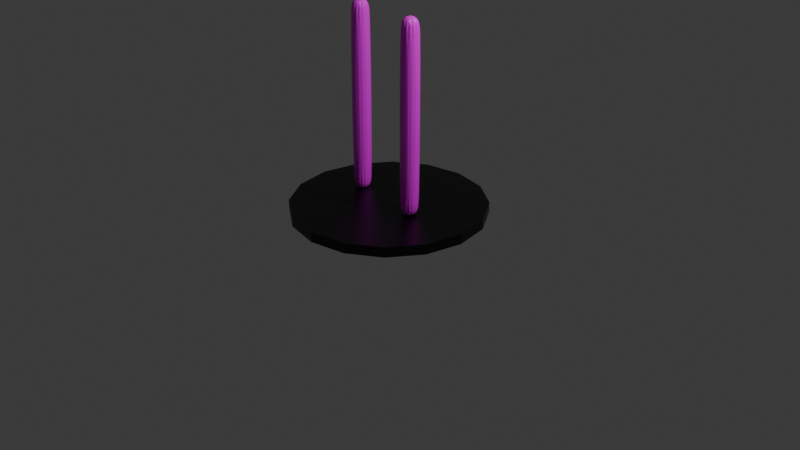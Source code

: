 # Source: ClapSticks.blend  (saved by Blender 4.5.90; exported with 4.5.12 LTS)
import bpy
from mathutils import Matrix  # noqa: F401  (used for matrix-valued properties, if any)

bpy.ops.wm.read_factory_settings(use_empty=True)
scene = bpy.context.scene
scene.name = 'Scene'

# ---- collections
col_collection = bpy.data.collections.new('Collection'); scene.collection.children.link(col_collection)

# ---- images (referenced by path relative to the original .blend; pixels are not part of the script)
import os
ASSET_DIR = os.environ.get("B2B_ASSET_DIR", "")  # directory of the original .blend (textures are referenced by path, not embedded)
HERE = os.path.dirname(os.path.abspath(__file__))  # packed textures are extracted next to this script under _unpacked/

def load_image(name, relpath, width, height, colorspace="sRGB"):
    """Load a texture the original file referenced (path relative to the .blend, or extracted next to this script)."""
    p = next((c for c in (os.path.join(HERE, relpath), os.path.join(ASSET_DIR, relpath)) if relpath and os.path.exists(c)), "")
    if p:
        img = bpy.data.images.load(p, check_existing=True)
        img.name = name
    else:  # same state as the original file: an image datablock whose file is absent (Cycles renders it pink)
        img = bpy.data.images.new(name, width, height)
        img.source = "FILE"
        img.filepath = "//" + (relpath or name)
    img.colorspace_settings.name = colorspace
    return img
img_clapsticks_jpg_001 = load_image('clapsticks.jpg.001', 'clapsticks.jpg', 1024, 1024, 'sRGB')

# ---- materials (node trees are filled in below, after node groups)
mat_woodmaterial = bpy.data.materials.new('Woodmaterial')
mat_standmaterial = bpy.data.materials.new('Standmaterial')

# ---- material node trees
mat_woodmaterial.use_nodes = True; mat_woodmaterial.node_tree.nodes.clear()
_N = mat_woodmaterial.node_tree.nodes; _L = mat_woodmaterial.node_tree.links
n0 = _N.new('ShaderNodeBsdfPrincipled'); n0.name = 'Principled BSDF'; n0.location = (-200, 100)
n0.width = 233
n0.inputs[2].default_value = 0.3
n1 = _N.new('ShaderNodeOutputMaterial'); n1.name = 'Material Output'; n1.location = (200, 100)
n2 = _N.new('ShaderNodeTexImage'); n2.name = 'Image Texture'; n2.location = (390, 69)
n2.image = img_clapsticks_jpg_001
_L.new(n0.outputs[0], n1.inputs[0])
_L.new(n2.outputs[0], n0.inputs[0])
n1.is_active_output = True
mat_standmaterial.use_nodes = True; mat_standmaterial.node_tree.nodes.clear()
_N = mat_standmaterial.node_tree.nodes; _L = mat_standmaterial.node_tree.links
n0 = _N.new('ShaderNodeBsdfPrincipled'); n0.name = 'Principled BSDF'; n0.location = (-200, 100)
n0.inputs[0].default_value = (0.0, 0.0, 0.0, 1.0)
n0.inputs[2].default_value = 0.3519
n1 = _N.new('ShaderNodeOutputMaterial'); n1.name = 'Material Output'; n1.location = (200, 100)
_L.new(n0.outputs[0], n1.inputs[0])
n1.is_active_output = True

# ---- world
world_world = bpy.data.worlds.new('World'); scene.world = world_world
world_world.use_nodes = True; world_world.node_tree.nodes.clear()
_N = world_world.node_tree.nodes; _L = world_world.node_tree.links
n0 = _N.new('ShaderNodeOutputWorld'); n0.name = 'World Output'; n0.location = (200, 100)
n1 = _N.new('ShaderNodeBackground'); n1.name = 'Background'; n1.location = (-200, 100)
n1.inputs[0].default_value = (0.05088, 0.05088, 0.05088, 1.0)
_L.new(n1.outputs[0], n0.inputs[0])
n0.is_active_output = True
world_world.color = (0.05088, 0.05088, 0.05088)
world_world.sun_shadow_jitter_overblur = 0.0

# ---- cameras
cam_camera = bpy.data.cameras.new('Camera')
cam_camera.clip_end = 100.0
cam_camera.ortho_scale = 7.314

# ---- lights
light_light = bpy.data.lights.new('Light', 'POINT')
light_light.energy = 1000.0
light_light.shadow_soft_size = 0.1

# ---- meshes
me_cylinder_003 = bpy.data.meshes.new('Cylinder.003')
me_cylinder_003.from_pydata([(3.725e-09, 0.7971, -1.0), (-0.1952, 0.9612, -0.801), (0.1952, 0.9612, -0.801), (-3.725e-09, 0.7971, 1.0), (0.1952, 0.9612, 0.801), (-0.1952, 0.9612, 0.801), (0.305, 0.7364, -1.0), (0.1875, 0.9627, -0.801), (0.5481, 0.8133, -0.801), (0.305, 0.7364, 1.0), (0.5481, 0.8133, 0.801), (0.1875, 0.9627, 0.801), (0.5636, 0.5636, -1.0), (0.5416, 0.8177, -0.801), (0.8177, 0.5416, -0.801), (0.5636, 0.5636, 1.0), (0.8177, 0.5416, 0.801), (0.5416, 0.8177, 0.801), (0.7364, 0.305, -1.0), (0.8133, 0.5481, -0.801), (0.9627, 0.1875, -0.801), (0.7364, 0.305, 1.0), (0.9627, 0.1875, 0.801), (0.8133, 0.5481, 0.801), (0.7971, -3.725e-09, -1.0), (0.9612, 0.1952, -0.801), (0.9612, -0.1952, -0.801), (0.7971, 3.725e-09, 1.0), (0.9612, -0.1952, 0.801), (0.9612, 0.1952, 0.801), (0.7364, -0.305, -1.0), (0.9627, -0.1875, -0.801), (0.8133, -0.5481, -0.801), (0.7364, -0.305, 1.0), (0.8133, -0.5481, 0.801), (0.9627, -0.1875, 0.801), (0.5636, -0.5636, -1.0), (0.8177, -0.5416, -0.801), (0.5416, -0.8177, -0.801), (0.5636, -0.5636, 1.0), (0.5416, -0.8177, 0.801), (0.8177, -0.5416, 0.801), (0.305, -0.7364, -1.0), (0.5481, -0.8133, -0.801), (0.1875, -0.9627, -0.801), (0.305, -0.7364, 1.0), (0.1875, -0.9627, 0.801), (0.5481, -0.8133, 0.801), (-3.725e-09, -0.7971, -1.0), (0.1952, -0.9612, -0.801), (-0.1952, -0.9612, -0.801), (3.725e-09, -0.7971, 1.0), (-0.1952, -0.9612, 0.801), (0.1952, -0.9612, 0.801), (-0.305, -0.7364, -1.0), (-0.1875, -0.9627, -0.801), (-0.5481, -0.8133, -0.801), (-0.305, -0.7364, 1.0), (-0.5481, -0.8133, 0.801), (-0.1875, -0.9627, 0.801), (-0.5636, -0.5636, -1.0), (-0.5416, -0.8177, -0.801), (-0.8177, -0.5416, -0.801), (-0.5636, -0.5636, 1.0), (-0.8177, -0.5416, 0.801), (-0.5416, -0.8177, 0.801), (-0.7364, -0.305, -1.0), (-0.8133, -0.5481, -0.801), (-0.9627, -0.1875, -0.801), (-0.7364, -0.305, 1.0), (-0.9627, -0.1875, 0.801), (-0.8133, -0.5481, 0.801), (-0.7971, 3.725e-09, -1.0), (-0.9612, -0.1952, -0.801), (-0.9612, 0.1952, -0.801), (-0.7971, -3.725e-09, 1.0), (-0.9612, 0.1952, 0.801), (-0.9612, -0.1952, 0.801), (-0.7364, 0.305, -1.0), (-0.9627, 0.1875, -0.801), (-0.8133, 0.5481, -0.801), (-0.7364, 0.305, 1.0), (-0.8133, 0.5481, 0.801), (-0.9627, 0.1875, 0.801), (-0.5636, 0.5636, -1.0), (-0.8177, 0.5416, -0.801), (-0.5416, 0.8177, -0.801), (-0.5636, 0.5636, 1.0), (-0.5416, 0.8177, 0.801), (-0.8177, 0.5416, 0.801), (-0.305, 0.7364, -1.0), (-0.5481, 0.8133, -0.801), (-0.1875, 0.9627, -0.801), (-0.305, 0.7364, 1.0), (-0.1875, 0.9627, 0.801), (-0.5481, 0.8133, 0.801)], [], [(0, 1, 2), (3, 4, 5), (6, 7, 8), (9, 10, 11), (12, 13, 14), (15, 16, 17), (18, 19, 20), (21, 22, 23), (24, 25, 26), (27, 28, 29), (30, 31, 32), (33, 34, 35), (36, 37, 38), (39, 40, 41), (42, 43, 44), (45, 46, 47), (48, 49, 50), (51, 52, 53), (54, 55, 56), (57, 58, 59), (60, 61, 62), (63, 64, 65), (66, 67, 68), (69, 70, 71), (72, 73, 74), (75, 76, 77), (78, 79, 80), (81, 82, 83), (84, 85, 86), (87, 88, 89), (90, 91, 92), (93, 94, 95), (2, 7, 6, 0), (11, 4, 3, 9), (1, 5, 4, 2), (10, 8, 7, 11), (8, 13, 12, 6), (17, 10, 9, 15), (16, 14, 13, 17), (14, 19, 18, 12), (23, 16, 15, 21), (22, 20, 19, 23), (20, 25, 24, 18), (29, 22, 21, 27), (28, 26, 25, 29), (26, 31, 30, 24), (35, 28, 27, 33), (34, 32, 31, 35), (32, 37, 36, 30), (41, 34, 33, 39), (40, 38, 37, 41), (38, 43, 42, 36), (47, 40, 39, 45), (46, 44, 43, 47), (44, 49, 48, 42), (53, 46, 45, 51), (52, 50, 49, 53), (50, 55, 54, 48), (59, 52, 51, 57), (58, 56, 55, 59), (56, 61, 60, 54), (65, 58, 57, 63), (64, 62, 61, 65), (62, 67, 66, 60), (71, 64, 63, 69), (70, 68, 67, 71), (68, 73, 72, 66), (77, 70, 69, 75), (76, 74, 73, 77), (74, 79, 78, 72), (83, 76, 75, 81), (82, 80, 79, 83), (80, 85, 84, 78), (89, 82, 81, 87), (88, 86, 85, 89), (86, 91, 90, 84), (95, 88, 87, 93), (94, 92, 91, 95), (92, 1, 0, 90), (5, 94, 93, 3), (0, 6, 12, 18, 24, 30, 36, 42, 48, 54, 60, 66, 72, 78, 84, 90), (2, 4, 11, 7), (92, 94, 5, 1), (9, 3, 93, 87, 81, 75, 69, 63, 57, 51, 45, 39, 33, 27, 21, 15), (8, 10, 17, 13), (14, 16, 23, 19), (20, 22, 29, 25), (26, 28, 35, 31), (32, 34, 41, 37), (38, 40, 47, 43), (44, 46, 53, 49), (50, 52, 59, 55), (56, 58, 65, 61), (62, 64, 71, 67), (68, 70, 77, 73), (74, 76, 83, 79), (80, 82, 89, 85), (86, 88, 95, 91)])
_uv = me_cylinder_003.uv_layers.new(name='UVMap')
_uv.uv.foreach_set('vector', [0.75, 0.493, 0.7032, 0.4977, 0.7968, 0.4977, 0.25, 0.493, 0.2968, 0.4977, 0.2032, 0.4977, 0.8232, 0.4913, 0.795, 0.4978, 0.8816, 0.4935, 0.3232, 0.4913, 0.3816, 0.4935, 0.295, 0.4978, 0.8853, 0.4864, 0.88, 0.4936, 0.9462, 0.4858, 0.3853, 0.4864, 0.4462, 0.4858, 0.38, 0.4936, 0.9267, 0.4791, 0.9452, 0.486, 0.981, 0.4757, 0.4267, 0.4791, 0.481, 0.4757, 0.4452, 0.486, 0.9413, 0.4704, 0.9807, 0.4759, 0.9807, 0.4648, 0.4413, 0.4704, 0.4807, 0.4648, 0.4807, 0.4759, 0.9267, 0.4617, 0.981, 0.4651, 0.9452, 0.4548, 0.4267, 0.4617, 0.4452, 0.4548, 0.481, 0.4651, 0.8853, 0.4544, 0.9462, 0.455, 0.88, 0.4471, 0.3853, 0.4544, 0.38, 0.4471, 0.4462, 0.455, 0.8232, 0.4495, 0.8816, 0.4473, 0.795, 0.443, 0.3232, 0.4495, 0.295, 0.443, 0.3816, 0.4473, 0.75, 0.4477, 0.7968, 0.4431, 0.7032, 0.4431, 0.25, 0.4477, 0.2032, 0.4431, 0.2968, 0.4431, 0.6768, 0.4495, 0.705, 0.443, 0.6184, 0.4473, 0.1768, 0.4495, 0.1184, 0.4473, 0.205, 0.443, 0.6147, 0.4544, 0.62, 0.4471, 0.5538, 0.455, 0.1147, 0.4544, 0.05376, 0.455, 0.12, 0.4471, 0.5733, 0.4617, 0.5548, 0.4548, 0.519, 0.4651, 0.07326, 0.4617, 0.01895, 0.4651, 0.0548, 0.4548, 0.5587, 0.4704, 0.5193, 0.4648, 0.5193, 0.4759, 0.0587, 0.4704, 0.01932, 0.4759, 0.01932, 0.4648, 0.5733, 0.4791, 0.519, 0.4757, 0.5548, 0.486, 0.07326, 0.4791, 0.0548, 0.486, 0.01895, 0.4757, 0.6147, 0.4864, 0.5538, 0.4858, 0.62, 0.4936, 0.1147, 0.4864, 0.12, 0.4936, 0.05376, 0.4858, 0.6768, 0.4913, 0.6184, 0.4935, 0.705, 0.4978, 0.1768, 0.4913, 0.205, 0.4978, 0.1184, 0.4935, 0.7968, 0.4977, 0.795, 0.4978, 0.8232, 0.4913, 0.75, 0.493, 0.295, 0.4978, 0.2968, 0.4977, 0.25, 0.493, 0.3232, 0.4913, 0.03188, 0.5059, 0.05174, 0.9955, 0.01986, 0.9955, 0.0, 0.5059, 0.9255, 0.9955, 0.9056, 0.5059, 0.9694, 0.5059, 0.9892, 0.9955, 0.8816, 0.4935, 0.88, 0.4936, 0.8853, 0.4864, 0.8232, 0.4913, 0.38, 0.4936, 0.3816, 0.4935, 0.3232, 0.4913, 0.3853, 0.4864, 0.863, 0.9955, 0.8431, 0.5059, 0.9069, 0.5059, 0.9267, 0.9955, 0.9462, 0.4858, 0.9452, 0.486, 0.9267, 0.4791, 0.8853, 0.4864, 0.4452, 0.486, 0.4462, 0.4858, 0.3853, 0.4864, 0.4267, 0.4791, 0.8005, 0.9955, 0.7806, 0.5059, 0.8444, 0.5059, 0.8642, 0.9955, 0.981, 0.4757, 0.9807, 0.4759, 0.9413, 0.4704, 0.9267, 0.4791, 0.4807, 0.4759, 0.481, 0.4757, 0.4267, 0.4791, 0.4413, 0.4704, 0.738, 0.9955, 0.7181, 0.5059, 0.7819, 0.5059, 0.8017, 0.9955, 0.9807, 0.4648, 0.981, 0.4651, 0.9267, 0.4617, 0.9413, 0.4704, 0.481, 0.4651, 0.4807, 0.4648, 0.4413, 0.4704, 0.4267, 0.4617, 0.6755, 0.9955, 0.6556, 0.5059, 0.7194, 0.5059, 0.7392, 0.9955, 0.9452, 0.4548, 0.9462, 0.455, 0.8853, 0.4544, 0.9267, 0.4617, 0.4462, 0.455, 0.4452, 0.4548, 0.4267, 0.4617, 0.3853, 0.4544, 0.613, 0.9955, 0.5931, 0.5059, 0.6569, 0.5059, 0.6767, 0.9955, 0.88, 0.4471, 0.8816, 0.4473, 0.8232, 0.4495, 0.8853, 0.4544, 0.3816, 0.4473, 0.38, 0.4471, 0.3853, 0.4544, 0.3232, 0.4495, 0.5505, 0.9955, 0.5306, 0.5059, 0.5944, 0.5059, 0.6142, 0.9955, 0.795, 0.443, 0.7968, 0.4431, 0.75, 0.4477, 0.8232, 0.4495, 0.2968, 0.4431, 0.295, 0.443, 0.3232, 0.4495, 0.25, 0.4477, 0.488, 0.9955, 0.4681, 0.5059, 0.5319, 0.5059, 0.5517, 0.9955, 0.7032, 0.4431, 0.705, 0.443, 0.6768, 0.4495, 0.75, 0.4477, 0.205, 0.443, 0.2032, 0.4431, 0.25, 0.4477, 0.1768, 0.4495, 0.4255, 0.9955, 0.4056, 0.5059, 0.4694, 0.5059, 0.4892, 0.9955, 0.6184, 0.4473, 0.62, 0.4471, 0.6147, 0.4544, 0.6768, 0.4495, 0.12, 0.4471, 0.1184, 0.4473, 0.1768, 0.4495, 0.1147, 0.4544, 0.363, 0.9955, 0.3431, 0.5059, 0.4069, 0.5059, 0.4267, 0.9955, 0.5538, 0.455, 0.5548, 0.4548, 0.5733, 0.4617, 0.6147, 0.4544, 0.0548, 0.4548, 0.05376, 0.455, 0.1147, 0.4544, 0.07326, 0.4617, 0.3005, 0.9955, 0.2806, 0.5059, 0.3444, 0.5059, 0.3642, 0.9955, 0.519, 0.4651, 0.5193, 0.4648, 0.5587, 0.4704, 0.5733, 0.4617, 0.01932, 0.4648, 0.01895, 0.4651, 0.07326, 0.4617, 0.0587, 0.4704, 0.238, 0.9955, 0.2181, 0.5059, 0.2819, 0.5059, 0.3017, 0.9955, 0.5193, 0.4759, 0.519, 0.4757, 0.5733, 0.4791, 0.5587, 0.4704, 0.01895, 0.4757, 0.01932, 0.4759, 0.0587, 0.4704, 0.07326, 0.4791, 0.1755, 0.9955, 0.1556, 0.5059, 0.2194, 0.5059, 0.2392, 0.9955, 0.5548, 0.486, 0.5538, 0.4858, 0.6147, 0.4864, 0.5733, 0.4791, 0.05376, 0.4858, 0.0548, 0.486, 0.07326, 0.4791, 0.1147, 0.4864, 0.113, 0.9955, 0.09312, 0.5059, 0.1569, 0.5059, 0.1767, 0.9955, 0.62, 0.4936, 0.6184, 0.4935, 0.6768, 0.4913, 0.6147, 0.4864, 0.1184, 0.4935, 0.12, 0.4936, 0.1147, 0.4864, 0.1768, 0.4913, 0.05048, 0.9955, 0.03062, 0.5059, 0.09438, 0.5059, 0.1142, 0.9955, 0.705, 0.4978, 0.7032, 0.4977, 0.75, 0.493, 0.6768, 0.4913, 0.2032, 0.4977, 0.205, 0.4978, 0.1768, 0.4913, 0.25, 0.493, 0.75, 0.493, 0.8232, 0.4913, 0.8853, 0.4864, 0.9267, 0.4791, 0.9413, 0.4704, 0.9267, 0.4617, 0.8853, 0.4544, 0.8232, 0.4495, 0.75, 0.4477, 0.6768, 0.4495, 0.6147, 0.4544, 0.5733, 0.4617, 0.5587, 0.4704, 0.5733, 0.4791, 0.6147, 0.4864, 0.6768, 0.4913, 0.9681, 0.5059, 0.988, 0.9955, 0.9892, 0.9955, 0.9694, 0.5059, 0.03062, 0.5059, 0.05048, 0.9955, 0.05174, 0.9955, 0.03188, 0.5059, 0.3232, 0.4913, 0.25, 0.493, 0.1768, 0.4913, 0.1147, 0.4864, 0.07326, 0.4791, 0.0587, 0.4704, 0.07326, 0.4617, 0.1147, 0.4544, 0.1768, 0.4495, 0.25, 0.4477, 0.3232, 0.4495, 0.3853, 0.4544, 0.4267, 0.4617, 0.4413, 0.4704, 0.4267, 0.4791, 0.3853, 0.4864, 0.9056, 0.5059, 0.9255, 0.9955, 0.9267, 0.9955, 0.9069, 0.5059, 0.8431, 0.5059, 0.863, 0.9955, 0.8642, 0.9955, 0.8444, 0.5059, 0.7806, 0.5059, 0.8005, 0.9955, 0.8017, 0.9955, 0.7819, 0.5059, 0.7181, 0.5059, 0.738, 0.9955, 0.7392, 0.9955, 0.7194, 0.5059, 0.6556, 0.5059, 0.6755, 0.9955, 0.6767, 0.9955, 0.6569, 0.5059, 0.5931, 0.5059, 0.613, 0.9955, 0.6142, 0.9955, 0.5944, 0.5059, 0.5306, 0.5059, 0.5505, 0.9955, 0.5517, 0.9955, 0.5319, 0.5059, 0.4681, 0.5059, 0.488, 0.9955, 0.4892, 0.9955, 0.4694, 0.5059, 0.4056, 0.5059, 0.4255, 0.9955, 0.4267, 0.9955, 0.4069, 0.5059, 0.3431, 0.5059, 0.363, 0.9955, 0.3642, 0.9955, 0.3444, 0.5059, 0.2806, 0.5059, 0.3005, 0.9955, 0.3017, 0.9955, 0.2819, 0.5059, 0.2181, 0.5059, 0.238, 0.9955, 0.2392, 0.9955, 0.2194, 0.5059, 0.1556, 0.5059, 0.1755, 0.9955, 0.1767, 0.9955, 0.1569, 0.5059, 0.09312, 0.5059, 0.113, 0.9955, 0.1142, 0.9955, 0.09438, 0.5059])
me_cylinder_003.materials.append(mat_woodmaterial)
me_cylinder_003.update()
me_cylinder_004 = bpy.data.meshes.new('Cylinder.004')
me_cylinder_004.from_pydata([(3.725e-09, 0.7971, -1.0), (-0.1952, 0.9612, -0.801), (0.1952, 0.9612, -0.801), (-3.725e-09, 0.7971, 1.0), (0.1952, 0.9612, 0.801), (-0.1952, 0.9612, 0.801), (0.305, 0.7364, -1.0), (0.1875, 0.9627, -0.801), (0.5481, 0.8133, -0.801), (0.305, 0.7364, 1.0), (0.5481, 0.8133, 0.801), (0.1875, 0.9627, 0.801), (0.5636, 0.5636, -1.0), (0.5416, 0.8177, -0.801), (0.8177, 0.5416, -0.801), (0.5636, 0.5636, 1.0), (0.8177, 0.5416, 0.801), (0.5416, 0.8177, 0.801), (0.7364, 0.305, -1.0), (0.8133, 0.5481, -0.801), (0.9627, 0.1875, -0.801), (0.7364, 0.305, 1.0), (0.9627, 0.1875, 0.801), (0.8133, 0.5481, 0.801), (0.7971, -3.725e-09, -1.0), (0.9612, 0.1952, -0.801), (0.9612, -0.1952, -0.801), (0.7971, 3.725e-09, 1.0), (0.9612, -0.1952, 0.801), (0.9612, 0.1952, 0.801), (0.7364, -0.305, -1.0), (0.9627, -0.1875, -0.801), (0.8133, -0.5481, -0.801), (0.7364, -0.305, 1.0), (0.8133, -0.5481, 0.801), (0.9627, -0.1875, 0.801), (0.5636, -0.5636, -1.0), (0.8177, -0.5416, -0.801), (0.5416, -0.8177, -0.801), (0.5636, -0.5636, 1.0), (0.5416, -0.8177, 0.801), (0.8177, -0.5416, 0.801), (0.305, -0.7364, -1.0), (0.5481, -0.8133, -0.801), (0.1875, -0.9627, -0.801), (0.305, -0.7364, 1.0), (0.1875, -0.9627, 0.801), (0.5481, -0.8133, 0.801), (-3.725e-09, -0.7971, -1.0), (0.1952, -0.9612, -0.801), (-0.1952, -0.9612, -0.801), (3.725e-09, -0.7971, 1.0), (-0.1952, -0.9612, 0.801), (0.1952, -0.9612, 0.801), (-0.305, -0.7364, -1.0), (-0.1875, -0.9627, -0.801), (-0.5481, -0.8133, -0.801), (-0.305, -0.7364, 1.0), (-0.5481, -0.8133, 0.801), (-0.1875, -0.9627, 0.801), (-0.5636, -0.5636, -1.0), (-0.5416, -0.8177, -0.801), (-0.8177, -0.5416, -0.801), (-0.5636, -0.5636, 1.0), (-0.8177, -0.5416, 0.801), (-0.5416, -0.8177, 0.801), (-0.7364, -0.305, -1.0), (-0.8133, -0.5481, -0.801), (-0.9627, -0.1875, -0.801), (-0.7364, -0.305, 1.0), (-0.9627, -0.1875, 0.801), (-0.8133, -0.5481, 0.801), (-0.7971, 3.725e-09, -1.0), (-0.9612, -0.1952, -0.801), (-0.9612, 0.1952, -0.801), (-0.7971, -3.725e-09, 1.0), (-0.9612, 0.1952, 0.801), (-0.9612, -0.1952, 0.801), (-0.7364, 0.305, -1.0), (-0.9627, 0.1875, -0.801), (-0.8133, 0.5481, -0.801), (-0.7364, 0.305, 1.0), (-0.8133, 0.5481, 0.801), (-0.9627, 0.1875, 0.801), (-0.5636, 0.5636, -1.0), (-0.8177, 0.5416, -0.801), (-0.5416, 0.8177, -0.801), (-0.5636, 0.5636, 1.0), (-0.5416, 0.8177, 0.801), (-0.8177, 0.5416, 0.801), (-0.305, 0.7364, -1.0), (-0.5481, 0.8133, -0.801), (-0.1875, 0.9627, -0.801), (-0.305, 0.7364, 1.0), (-0.1875, 0.9627, 0.801), (-0.5481, 0.8133, 0.801)], [], [(0, 1, 2), (3, 4, 5), (6, 7, 8), (9, 10, 11), (12, 13, 14), (15, 16, 17), (18, 19, 20), (21, 22, 23), (24, 25, 26), (27, 28, 29), (30, 31, 32), (33, 34, 35), (36, 37, 38), (39, 40, 41), (42, 43, 44), (45, 46, 47), (48, 49, 50), (51, 52, 53), (54, 55, 56), (57, 58, 59), (60, 61, 62), (63, 64, 65), (66, 67, 68), (69, 70, 71), (72, 73, 74), (75, 76, 77), (78, 79, 80), (81, 82, 83), (84, 85, 86), (87, 88, 89), (90, 91, 92), (93, 94, 95), (2, 7, 6, 0), (11, 4, 3, 9), (1, 5, 4, 2), (10, 8, 7, 11), (8, 13, 12, 6), (17, 10, 9, 15), (16, 14, 13, 17), (14, 19, 18, 12), (23, 16, 15, 21), (22, 20, 19, 23), (20, 25, 24, 18), (29, 22, 21, 27), (28, 26, 25, 29), (26, 31, 30, 24), (35, 28, 27, 33), (34, 32, 31, 35), (32, 37, 36, 30), (41, 34, 33, 39), (40, 38, 37, 41), (38, 43, 42, 36), (47, 40, 39, 45), (46, 44, 43, 47), (44, 49, 48, 42), (53, 46, 45, 51), (52, 50, 49, 53), (50, 55, 54, 48), (59, 52, 51, 57), (58, 56, 55, 59), (56, 61, 60, 54), (65, 58, 57, 63), (64, 62, 61, 65), (62, 67, 66, 60), (71, 64, 63, 69), (70, 68, 67, 71), (68, 73, 72, 66), (77, 70, 69, 75), (76, 74, 73, 77), (74, 79, 78, 72), (83, 76, 75, 81), (82, 80, 79, 83), (80, 85, 84, 78), (89, 82, 81, 87), (88, 86, 85, 89), (86, 91, 90, 84), (95, 88, 87, 93), (94, 92, 91, 95), (92, 1, 0, 90), (5, 94, 93, 3), (0, 6, 12, 18, 24, 30, 36, 42, 48, 54, 60, 66, 72, 78, 84, 90), (2, 4, 11, 7), (92, 94, 5, 1), (9, 3, 93, 87, 81, 75, 69, 63, 57, 51, 45, 39, 33, 27, 21, 15), (8, 10, 17, 13), (14, 16, 23, 19), (20, 22, 29, 25), (26, 28, 35, 31), (32, 34, 41, 37), (38, 40, 47, 43), (44, 46, 53, 49), (50, 52, 59, 55), (56, 58, 65, 61), (62, 64, 71, 67), (68, 70, 77, 73), (74, 76, 83, 79), (80, 82, 89, 85), (86, 88, 95, 91)])
_uv = me_cylinder_004.uv_layers.new(name='UVMap')
_uv.uv.foreach_set('vector', [0.75, 0.493, 0.7032, 0.4977, 0.7968, 0.4977, 0.25, 0.493, 0.2968, 0.4977, 0.2032, 0.4977, 0.8232, 0.4913, 0.795, 0.4978, 0.8816, 0.4935, 0.3232, 0.4913, 0.3816, 0.4935, 0.295, 0.4978, 0.8853, 0.4864, 0.88, 0.4936, 0.9462, 0.4858, 0.3853, 0.4864, 0.4462, 0.4858, 0.38, 0.4936, 0.9267, 0.4791, 0.9452, 0.486, 0.981, 0.4757, 0.4267, 0.4791, 0.481, 0.4757, 0.4452, 0.486, 0.9413, 0.4704, 0.9807, 0.4759, 0.9807, 0.4648, 0.4413, 0.4704, 0.4807, 0.4648, 0.4807, 0.4759, 0.9267, 0.4617, 0.981, 0.4651, 0.9452, 0.4548, 0.4267, 0.4617, 0.4452, 0.4548, 0.481, 0.4651, 0.8853, 0.4544, 0.9462, 0.455, 0.88, 0.4471, 0.3853, 0.4544, 0.38, 0.4471, 0.4462, 0.455, 0.8232, 0.4495, 0.8816, 0.4473, 0.795, 0.443, 0.3232, 0.4495, 0.295, 0.443, 0.3816, 0.4473, 0.75, 0.4477, 0.7968, 0.4431, 0.7032, 0.4431, 0.25, 0.4477, 0.2032, 0.4431, 0.2968, 0.4431, 0.6768, 0.4495, 0.705, 0.443, 0.6184, 0.4473, 0.1768, 0.4495, 0.1184, 0.4473, 0.205, 0.443, 0.6147, 0.4544, 0.62, 0.4471, 0.5538, 0.455, 0.1147, 0.4544, 0.05376, 0.455, 0.12, 0.4471, 0.5733, 0.4617, 0.5548, 0.4548, 0.519, 0.4651, 0.07326, 0.4617, 0.01895, 0.4651, 0.0548, 0.4548, 0.5587, 0.4704, 0.5193, 0.4648, 0.5193, 0.4759, 0.0587, 0.4704, 0.01932, 0.4759, 0.01932, 0.4648, 0.5733, 0.4791, 0.519, 0.4757, 0.5548, 0.486, 0.07326, 0.4791, 0.0548, 0.486, 0.01895, 0.4757, 0.6147, 0.4864, 0.5538, 0.4858, 0.62, 0.4936, 0.1147, 0.4864, 0.12, 0.4936, 0.05376, 0.4858, 0.6768, 0.4913, 0.6184, 0.4935, 0.705, 0.4978, 0.1768, 0.4913, 0.205, 0.4978, 0.1184, 0.4935, 0.7968, 0.4977, 0.795, 0.4978, 0.8232, 0.4913, 0.75, 0.493, 0.295, 0.4978, 0.2968, 0.4977, 0.25, 0.493, 0.3232, 0.4913, 0.03188, 0.5059, 0.05174, 0.9955, 0.01986, 0.9955, 0.0, 0.5059, 0.9255, 0.9955, 0.9056, 0.5059, 0.9694, 0.5059, 0.9892, 0.9955, 0.8816, 0.4935, 0.88, 0.4936, 0.8853, 0.4864, 0.8232, 0.4913, 0.38, 0.4936, 0.3816, 0.4935, 0.3232, 0.4913, 0.3853, 0.4864, 0.863, 0.9955, 0.8431, 0.5059, 0.9069, 0.5059, 0.9267, 0.9955, 0.9462, 0.4858, 0.9452, 0.486, 0.9267, 0.4791, 0.8853, 0.4864, 0.4452, 0.486, 0.4462, 0.4858, 0.3853, 0.4864, 0.4267, 0.4791, 0.8005, 0.9955, 0.7806, 0.5059, 0.8444, 0.5059, 0.8642, 0.9955, 0.981, 0.4757, 0.9807, 0.4759, 0.9413, 0.4704, 0.9267, 0.4791, 0.4807, 0.4759, 0.481, 0.4757, 0.4267, 0.4791, 0.4413, 0.4704, 0.738, 0.9955, 0.7181, 0.5059, 0.7819, 0.5059, 0.8017, 0.9955, 0.9807, 0.4648, 0.981, 0.4651, 0.9267, 0.4617, 0.9413, 0.4704, 0.481, 0.4651, 0.4807, 0.4648, 0.4413, 0.4704, 0.4267, 0.4617, 0.6755, 0.9955, 0.6556, 0.5059, 0.7194, 0.5059, 0.7392, 0.9955, 0.9452, 0.4548, 0.9462, 0.455, 0.8853, 0.4544, 0.9267, 0.4617, 0.4462, 0.455, 0.4452, 0.4548, 0.4267, 0.4617, 0.3853, 0.4544, 0.613, 0.9955, 0.5931, 0.5059, 0.6569, 0.5059, 0.6767, 0.9955, 0.88, 0.4471, 0.8816, 0.4473, 0.8232, 0.4495, 0.8853, 0.4544, 0.3816, 0.4473, 0.38, 0.4471, 0.3853, 0.4544, 0.3232, 0.4495, 0.5505, 0.9955, 0.5306, 0.5059, 0.5944, 0.5059, 0.6142, 0.9955, 0.795, 0.443, 0.7968, 0.4431, 0.75, 0.4477, 0.8232, 0.4495, 0.2968, 0.4431, 0.295, 0.443, 0.3232, 0.4495, 0.25, 0.4477, 0.488, 0.9955, 0.4681, 0.5059, 0.5319, 0.5059, 0.5517, 0.9955, 0.7032, 0.4431, 0.705, 0.443, 0.6768, 0.4495, 0.75, 0.4477, 0.205, 0.443, 0.2032, 0.4431, 0.25, 0.4477, 0.1768, 0.4495, 0.4255, 0.9955, 0.4056, 0.5059, 0.4694, 0.5059, 0.4892, 0.9955, 0.6184, 0.4473, 0.62, 0.4471, 0.6147, 0.4544, 0.6768, 0.4495, 0.12, 0.4471, 0.1184, 0.4473, 0.1768, 0.4495, 0.1147, 0.4544, 0.363, 0.9955, 0.3431, 0.5059, 0.4069, 0.5059, 0.4267, 0.9955, 0.5538, 0.455, 0.5548, 0.4548, 0.5733, 0.4617, 0.6147, 0.4544, 0.0548, 0.4548, 0.05376, 0.455, 0.1147, 0.4544, 0.07326, 0.4617, 0.3005, 0.9955, 0.2806, 0.5059, 0.3444, 0.5059, 0.3642, 0.9955, 0.519, 0.4651, 0.5193, 0.4648, 0.5587, 0.4704, 0.5733, 0.4617, 0.01932, 0.4648, 0.01895, 0.4651, 0.07326, 0.4617, 0.0587, 0.4704, 0.238, 0.9955, 0.2181, 0.5059, 0.2819, 0.5059, 0.3017, 0.9955, 0.5193, 0.4759, 0.519, 0.4757, 0.5733, 0.4791, 0.5587, 0.4704, 0.01895, 0.4757, 0.01932, 0.4759, 0.0587, 0.4704, 0.07326, 0.4791, 0.1755, 0.9955, 0.1556, 0.5059, 0.2194, 0.5059, 0.2392, 0.9955, 0.5548, 0.486, 0.5538, 0.4858, 0.6147, 0.4864, 0.5733, 0.4791, 0.05376, 0.4858, 0.0548, 0.486, 0.07326, 0.4791, 0.1147, 0.4864, 0.113, 0.9955, 0.09312, 0.5059, 0.1569, 0.5059, 0.1767, 0.9955, 0.62, 0.4936, 0.6184, 0.4935, 0.6768, 0.4913, 0.6147, 0.4864, 0.1184, 0.4935, 0.12, 0.4936, 0.1147, 0.4864, 0.1768, 0.4913, 0.05048, 0.9955, 0.03062, 0.5059, 0.09438, 0.5059, 0.1142, 0.9955, 0.705, 0.4978, 0.7032, 0.4977, 0.75, 0.493, 0.6768, 0.4913, 0.2032, 0.4977, 0.205, 0.4978, 0.1768, 0.4913, 0.25, 0.493, 0.75, 0.493, 0.8232, 0.4913, 0.8853, 0.4864, 0.9267, 0.4791, 0.9413, 0.4704, 0.9267, 0.4617, 0.8853, 0.4544, 0.8232, 0.4495, 0.75, 0.4477, 0.6768, 0.4495, 0.6147, 0.4544, 0.5733, 0.4617, 0.5587, 0.4704, 0.5733, 0.4791, 0.6147, 0.4864, 0.6768, 0.4913, 0.9681, 0.5059, 0.988, 0.9955, 0.9892, 0.9955, 0.9694, 0.5059, 0.03062, 0.5059, 0.05048, 0.9955, 0.05174, 0.9955, 0.03188, 0.5059, 0.3232, 0.4913, 0.25, 0.493, 0.1768, 0.4913, 0.1147, 0.4864, 0.07326, 0.4791, 0.0587, 0.4704, 0.07326, 0.4617, 0.1147, 0.4544, 0.1768, 0.4495, 0.25, 0.4477, 0.3232, 0.4495, 0.3853, 0.4544, 0.4267, 0.4617, 0.4413, 0.4704, 0.4267, 0.4791, 0.3853, 0.4864, 0.9056, 0.5059, 0.9255, 0.9955, 0.9267, 0.9955, 0.9069, 0.5059, 0.8431, 0.5059, 0.863, 0.9955, 0.8642, 0.9955, 0.8444, 0.5059, 0.7806, 0.5059, 0.8005, 0.9955, 0.8017, 0.9955, 0.7819, 0.5059, 0.7181, 0.5059, 0.738, 0.9955, 0.7392, 0.9955, 0.7194, 0.5059, 0.6556, 0.5059, 0.6755, 0.9955, 0.6767, 0.9955, 0.6569, 0.5059, 0.5931, 0.5059, 0.613, 0.9955, 0.6142, 0.9955, 0.5944, 0.5059, 0.5306, 0.5059, 0.5505, 0.9955, 0.5517, 0.9955, 0.5319, 0.5059, 0.4681, 0.5059, 0.488, 0.9955, 0.4892, 0.9955, 0.4694, 0.5059, 0.4056, 0.5059, 0.4255, 0.9955, 0.4267, 0.9955, 0.4069, 0.5059, 0.3431, 0.5059, 0.363, 0.9955, 0.3642, 0.9955, 0.3444, 0.5059, 0.2806, 0.5059, 0.3005, 0.9955, 0.3017, 0.9955, 0.2819, 0.5059, 0.2181, 0.5059, 0.238, 0.9955, 0.2392, 0.9955, 0.2194, 0.5059, 0.1556, 0.5059, 0.1755, 0.9955, 0.1767, 0.9955, 0.1569, 0.5059, 0.09312, 0.5059, 0.113, 0.9955, 0.1142, 0.9955, 0.09438, 0.5059])
me_cylinder_004.materials.append(mat_woodmaterial)
me_cylinder_004.update()
me_cylinder_008 = bpy.data.meshes.new('Cylinder.008')
me_cylinder_008.from_pydata([(0.0, 1.0, -1.0), (0.0, 1.0, 1.0), (0.3827, 0.9239, -1.0), (0.3827, 0.9239, 1.0), (0.7071, 0.7071, -1.0), (0.7071, 0.7071, 1.0), (0.9239, 0.3827, -1.0), (0.9239, 0.3827, 1.0), (1.0, 0.0, -1.0), (1.0, 0.0, 1.0), (0.9239, -0.3827, -1.0), (0.9239, -0.3827, 1.0), (0.7071, -0.7071, -1.0), (0.7071, -0.7071, 1.0), (0.3827, -0.9239, -1.0), (0.3827, -0.9239, 1.0), (0.0, -1.0, -1.0), (0.0, -1.0, 1.0), (-0.3827, -0.9239, -1.0), (-0.3827, -0.9239, 1.0), (-0.7071, -0.7071, -1.0), (-0.7071, -0.7071, 1.0), (-0.9239, -0.3827, -1.0), (-0.9239, -0.3827, 1.0), (-1.0, 0.0, -1.0), (-1.0, 0.0, 1.0), (-0.9239, 0.3827, -1.0), (-0.9239, 0.3827, 1.0), (-0.7071, 0.7071, -1.0), (-0.7071, 0.7071, 1.0), (-0.3827, 0.9239, -1.0), (-0.3827, 0.9239, 1.0)], [], [(0, 1, 3, 2), (2, 3, 5, 4), (4, 5, 7, 6), (6, 7, 9, 8), (8, 9, 11, 10), (10, 11, 13, 12), (12, 13, 15, 14), (14, 15, 17, 16), (16, 17, 19, 18), (18, 19, 21, 20), (20, 21, 23, 22), (22, 23, 25, 24), (24, 25, 27, 26), (26, 27, 29, 28), (3, 1, 31, 29, 27, 25, 23, 21, 19, 17, 15, 13, 11, 9, 7, 5), (28, 29, 31, 30), (30, 31, 1, 0), (0, 2, 4, 6, 8, 10, 12, 14, 16, 18, 20, 22, 24, 26, 28, 30)])
_uv = me_cylinder_008.uv_layers.new(name='UVMap')
_uv.uv.foreach_set('vector', [1.0, 0.5, 1.0, 1.0, 0.9375, 1.0, 0.9375, 0.5, 0.9375, 0.5, 0.9375, 1.0, 0.875, 1.0, 0.875, 0.5, 0.875, 0.5, 0.875, 1.0, 0.8125, 1.0, 0.8125, 0.5, 0.8125, 0.5, 0.8125, 1.0, 0.75, 1.0, 0.75, 0.5, 0.75, 0.5, 0.75, 1.0, 0.6875, 1.0, 0.6875, 0.5, 0.6875, 0.5, 0.6875, 1.0, 0.625, 1.0, 0.625, 0.5, 0.625, 0.5, 0.625, 1.0, 0.5625, 1.0, 0.5625, 0.5, 0.5625, 0.5, 0.5625, 1.0, 0.5, 1.0, 0.5, 0.5, 0.5, 0.5, 0.5, 1.0, 0.4375, 1.0, 0.4375, 0.5, 0.4375, 0.5, 0.4375, 1.0, 0.375, 1.0, 0.375, 0.5, 0.375, 0.5, 0.375, 1.0, 0.3125, 1.0, 0.3125, 0.5, 0.3125, 0.5, 0.3125, 1.0, 0.25, 1.0, 0.25, 0.5, 0.25, 0.5, 0.25, 1.0, 0.1875, 1.0, 0.1875, 0.5, 0.1875, 0.5, 0.1875, 1.0, 0.125, 1.0, 0.125, 0.5, 0.3418, 0.4717, 0.25, 0.49, 0.1582, 0.4717, 0.08029, 0.4197, 0.02827, 0.3418, 0.01, 0.25, 0.02827, 0.1582, 0.08029, 0.08029, 0.1582, 0.02827, 0.25, 0.01, 0.3418, 0.02827, 0.4197, 0.08029, 0.4717, 0.1582, 0.49, 0.25, 0.4717, 0.3418, 0.4197, 0.4197, 0.125, 0.5, 0.125, 1.0, 0.0625, 1.0, 0.0625, 0.5, 0.0625, 0.5, 0.0625, 1.0, 0.0, 1.0, 0.0, 0.5, 0.75, 0.49, 0.8418, 0.4717, 0.9197, 0.4197, 0.9717, 0.3418, 0.99, 0.25, 0.9717, 0.1582, 0.9197, 0.08029, 0.8418, 0.02827, 0.75, 0.01, 0.6582, 0.02827, 0.5803, 0.08029, 0.5283, 0.1582, 0.51, 0.25, 0.5283, 0.3418, 0.5803, 0.4197, 0.6582, 0.4717])
me_cylinder_008.materials.append(mat_standmaterial)
me_cylinder_008.update()

# ---- objects
ob_light = bpy.data.objects.new('Light', light_light)
ob_camera = bpy.data.objects.new('Camera', cam_camera)
ob_cylinder_001 = bpy.data.objects.new('Cylinder.001', me_cylinder_003)
ob_cylinder_002 = bpy.data.objects.new('Cylinder.002', me_cylinder_004)
ob_cylinder_004 = bpy.data.objects.new('Cylinder.004', me_cylinder_008)

# ---- transforms, parenting, visibility, modifiers, constraints
ob_light.location = (4.076, 1.005, 5.904)
ob_light.rotation_euler = (0.6503, 0.05522, 1.866)
ob_light.lock_rotations_4d = False
ob_light.empty_display_type = 'ARROWS'
ob_light.color = (0.0, 0.0, 0.0, 0.0)
ob_light.lineart.crease_threshold = 0.0
ob_camera.location = (7.359, -6.926, 4.958)
ob_camera.rotation_euler = (1.109, 0.0, 0.8149)
ob_camera.lock_rotations_4d = False
ob_camera.empty_display_type = 'ARROWS'
ob_camera.color = (0.0, 0.0, 0.0, 0.0)
ob_camera.display_type = 'WIRE'
ob_camera.lineart.crease_threshold = 0.0
ob_cylinder_001.location = (0.3552, -0.1973, 1.224)
ob_cylinder_001.scale = (-0.09969, -0.09969, -0.9969)
_m = ob_cylinder_001.modifiers.new('Subdivision', 'SUBSURF')
_m.levels = 2
ob_cylinder_002.location = (-0.4676, -0.06881, 1.205)
ob_cylinder_002.scale = (-0.09969, -0.09969, -0.9969)
_m = ob_cylinder_002.modifiers.new('Subdivision', 'SUBSURF')
_m.levels = 2
ob_cylinder_004.location = (-0.002112, -0.1389, 0.1889)
ob_cylinder_004.scale = (1.0, 1.0, 0.05272)

# ---- collection membership
col_collection.objects.link(ob_light)
col_collection.objects.link(ob_camera)
col_collection.objects.link(ob_cylinder_001)
col_collection.objects.link(ob_cylinder_002)
col_collection.objects.link(ob_cylinder_004)

# ---- scene / render settings (as saved in the file)
scene.camera = ob_camera
scene.frame_start = 1; scene.frame_end = 250; scene.frame_set(20)
scene.render.engine = 'BLENDER_EEVEE_NEXT'
bpy.context.view_layer.update()
